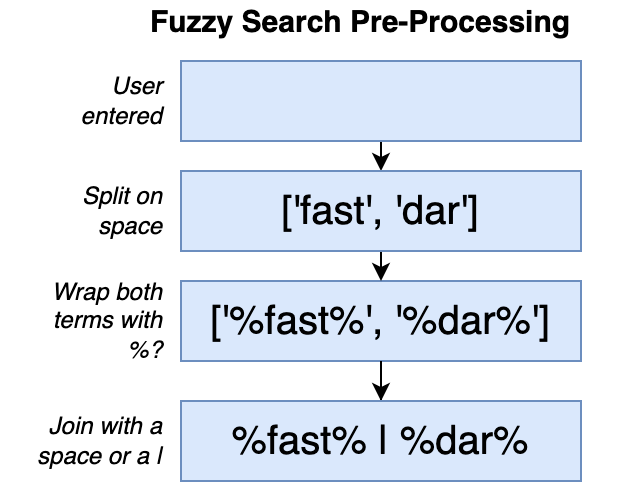

The diagram above was exported from draw.io. Its source (the exported page's mxGraphModel, read from the mxfile embedded in the PNG):
<mxGraphModel dx="689" dy="412" grid="1" gridSize="10" guides="1" tooltips="1" connect="1" arrows="1" fold="1" page="1" pageScale="1" pageWidth="1920" pageHeight="1200" background="#ffffff" math="0" shadow="0">
  <root>
    <mxCell id="m4x_Be0s7tChh3GtSZQu-0" />
    <mxCell id="m4x_Be0s7tChh3GtSZQu-1" parent="m4x_Be0s7tChh3GtSZQu-0" />
    <mxCell id="uBbaTDZ55sowG6YSVooh-0" style="edgeStyle=orthogonalEdgeStyle;rounded=0;orthogonalLoop=1;jettySize=auto;html=1;exitX=0.5;exitY=1;exitDx=0;exitDy=0;entryX=0.5;entryY=0;entryDx=0;entryDy=0;fontSize=12;fontColor=#000000;" parent="m4x_Be0s7tChh3GtSZQu-1" source="uBbaTDZ55sowG6YSVooh-1" target="uBbaTDZ55sowG6YSVooh-12" edge="1">
      <mxGeometry relative="1" as="geometry" />
    </mxCell>
    <mxCell id="uBbaTDZ55sowG6YSVooh-1" value="" style="rounded=0;whiteSpace=wrap;html=1;fontSize=20;align=center;fillColor=#dae8fc;strokeColor=#6c8ebf;" parent="m4x_Be0s7tChh3GtSZQu-1" vertex="1">
      <mxGeometry x="680" y="440" width="200" height="40" as="geometry" />
    </mxCell>
    <mxCell id="uBbaTDZ55sowG6YSVooh-2" value="&lt;b&gt;Fuzzy Search Pre-Processing&lt;/b&gt;" style="text;html=1;strokeColor=none;fillColor=none;align=center;verticalAlign=middle;whiteSpace=wrap;rounded=0;fontSize=15;fontColor=#000000;" parent="m4x_Be0s7tChh3GtSZQu-1" vertex="1">
      <mxGeometry x="640" y="410" width="260" height="20" as="geometry" />
    </mxCell>
    <mxCell id="uBbaTDZ55sowG6YSVooh-3" value="&lt;i&gt;User entered&lt;/i&gt;" style="text;html=1;strokeColor=none;fillColor=none;align=right;verticalAlign=middle;whiteSpace=wrap;rounded=0;fontSize=12;fontColor=#000000;" parent="m4x_Be0s7tChh3GtSZQu-1" vertex="1">
      <mxGeometry x="633" y="450" width="40" height="20" as="geometry" />
    </mxCell>
    <mxCell id="uBbaTDZ55sowG6YSVooh-5" value="['%fast%', '%dar%']" style="rounded=0;whiteSpace=wrap;html=1;fontSize=20;align=center;fillColor=#dae8fc;strokeColor=#6c8ebf;" parent="m4x_Be0s7tChh3GtSZQu-1" vertex="1">
      <mxGeometry x="680" y="550" width="200" height="40" as="geometry" />
    </mxCell>
    <mxCell id="uBbaTDZ55sowG6YSVooh-6" value="&lt;i&gt;Wrap both terms with %?&lt;/i&gt;" style="text;html=1;strokeColor=none;fillColor=none;align=right;verticalAlign=middle;whiteSpace=wrap;rounded=0;fontSize=12;fontColor=#000000;" parent="m4x_Be0s7tChh3GtSZQu-1" vertex="1">
      <mxGeometry x="610" y="560" width="63" height="20" as="geometry" />
    </mxCell>
    <mxCell id="uBbaTDZ55sowG6YSVooh-7" style="edgeStyle=orthogonalEdgeStyle;rounded=0;orthogonalLoop=1;jettySize=auto;html=1;exitX=0.5;exitY=1;exitDx=0;exitDy=0;fontSize=12;fontColor=#000000;" parent="m4x_Be0s7tChh3GtSZQu-1" target="uBbaTDZ55sowG6YSVooh-10" edge="1">
      <mxGeometry relative="1" as="geometry">
        <mxPoint x="780" y="595" as="sourcePoint" />
      </mxGeometry>
    </mxCell>
    <mxCell id="uBbaTDZ55sowG6YSVooh-9" value="&lt;i&gt;Join with a space or a |&lt;/i&gt;" style="text;html=1;strokeColor=none;fillColor=none;align=right;verticalAlign=middle;whiteSpace=wrap;rounded=0;fontSize=12;fontColor=#000000;" parent="m4x_Be0s7tChh3GtSZQu-1" vertex="1">
      <mxGeometry x="590" y="620" width="83" height="20" as="geometry" />
    </mxCell>
    <mxCell id="uBbaTDZ55sowG6YSVooh-10" value="%fast% | %dar%" style="rounded=0;whiteSpace=wrap;html=1;fontSize=20;align=center;fillColor=#dae8fc;strokeColor=#6c8ebf;" parent="m4x_Be0s7tChh3GtSZQu-1" vertex="1">
      <mxGeometry x="680" y="610" width="200" height="40" as="geometry" />
    </mxCell>
    <mxCell id="uBbaTDZ55sowG6YSVooh-11" style="edgeStyle=orthogonalEdgeStyle;rounded=0;orthogonalLoop=1;jettySize=auto;html=1;exitX=0.5;exitY=1;exitDx=0;exitDy=0;entryX=0.5;entryY=0;entryDx=0;entryDy=0;fontSize=12;fontColor=#000000;" parent="m4x_Be0s7tChh3GtSZQu-1" source="uBbaTDZ55sowG6YSVooh-12" target="uBbaTDZ55sowG6YSVooh-5" edge="1">
      <mxGeometry relative="1" as="geometry" />
    </mxCell>
    <mxCell id="uBbaTDZ55sowG6YSVooh-12" value="['fast', 'dar']" style="rounded=0;whiteSpace=wrap;html=1;fontSize=20;align=center;fillColor=#dae8fc;strokeColor=#6c8ebf;" parent="m4x_Be0s7tChh3GtSZQu-1" vertex="1">
      <mxGeometry x="680" y="495" width="200" height="40" as="geometry" />
    </mxCell>
    <mxCell id="uBbaTDZ55sowG6YSVooh-13" value="&lt;i&gt;Split on space&lt;/i&gt;" style="text;html=1;strokeColor=none;fillColor=none;align=right;verticalAlign=middle;whiteSpace=wrap;rounded=0;fontSize=12;fontColor=#000000;" parent="m4x_Be0s7tChh3GtSZQu-1" vertex="1">
      <mxGeometry x="600" y="505" width="73" height="20" as="geometry" />
    </mxCell>
  </root>
</mxGraphModel>